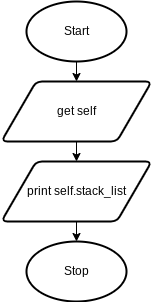

The diagram above was exported from draw.io. Its source (the exported page's mxGraphModel, read from the mxfile embedded in the PNG):
<mxGraphModel dx="1074" dy="709" grid="1" gridSize="10" guides="1" tooltips="1" connect="1" arrows="1" fold="1" page="1" pageScale="1" pageWidth="827" pageHeight="1169" math="0" shadow="0">
  <root>
    <mxCell id="0" />
    <mxCell id="1" parent="0" />
    <mxCell id="53" style="edgeStyle=none;html=1;exitX=0.5;exitY=1;exitDx=0;exitDy=0;exitPerimeter=0;entryX=0.5;entryY=0;entryDx=0;entryDy=0;" parent="1" source="19" target="21" edge="1">
      <mxGeometry relative="1" as="geometry" />
    </mxCell>
    <mxCell id="19" value="Start" style="strokeWidth=2;html=1;shape=mxgraph.flowchart.start_1;whiteSpace=wrap;" parent="1" vertex="1">
      <mxGeometry x="130" y="30" width="100" height="60" as="geometry" />
    </mxCell>
    <mxCell id="49" style="edgeStyle=none;html=1;exitX=0.5;exitY=1;exitDx=0;exitDy=0;entryX=0.5;entryY=0;entryDx=0;entryDy=0;" parent="1" source="21" edge="1">
      <mxGeometry relative="1" as="geometry">
        <mxPoint x="180" y="190" as="targetPoint" />
      </mxGeometry>
    </mxCell>
    <mxCell id="21" value="get self" style="shape=parallelogram;html=1;strokeWidth=2;perimeter=parallelogramPerimeter;whiteSpace=wrap;rounded=1;arcSize=12;size=0.23;" parent="1" vertex="1">
      <mxGeometry x="105" y="110" width="150" height="60" as="geometry" />
    </mxCell>
    <mxCell id="22" value="Stop" style="strokeWidth=2;html=1;shape=mxgraph.flowchart.start_1;whiteSpace=wrap;" parent="1" vertex="1">
      <mxGeometry x="130" y="270" width="100" height="60" as="geometry" />
    </mxCell>
    <mxCell id="74" style="edgeStyle=none;html=1;exitX=0.5;exitY=1;exitDx=0;exitDy=0;entryX=0.5;entryY=0;entryDx=0;entryDy=0;entryPerimeter=0;" parent="1" target="22" edge="1">
      <mxGeometry relative="1" as="geometry">
        <mxPoint x="180" y="250" as="sourcePoint" />
      </mxGeometry>
    </mxCell>
    <mxCell id="76" value="print self.stack_list" style="shape=parallelogram;html=1;strokeWidth=2;perimeter=parallelogramPerimeter;whiteSpace=wrap;rounded=1;arcSize=12;size=0.23;" vertex="1" parent="1">
      <mxGeometry x="105" y="190" width="150" height="60" as="geometry" />
    </mxCell>
  </root>
</mxGraphModel>